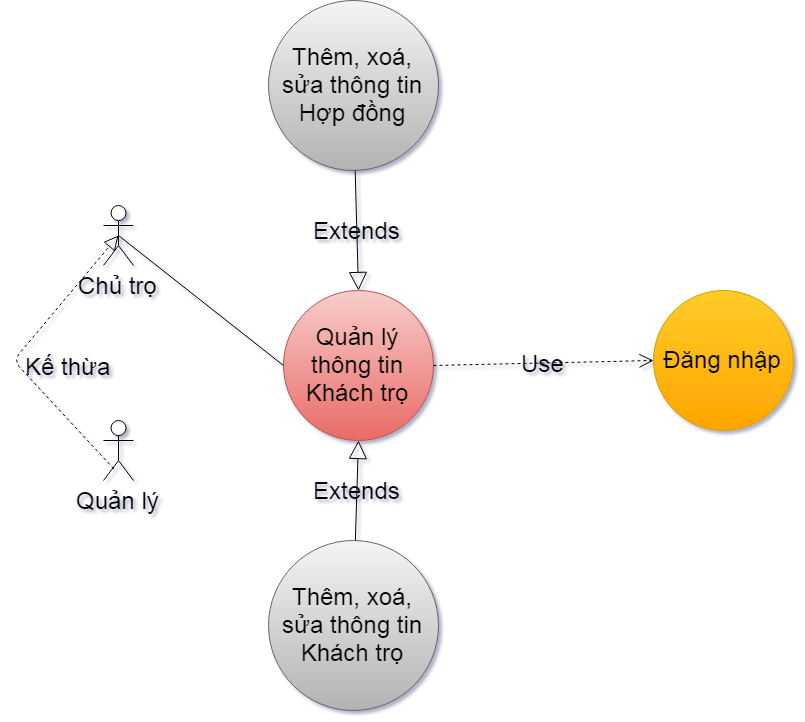

The diagram above was exported from draw.io. Its source (the exported page's mxGraphModel, read from the mxfile embedded in the PNG):
<mxGraphModel dx="1024" dy="1082" grid="1" gridSize="10" guides="1" tooltips="1" connect="1" arrows="1" fold="1" page="1" pageScale="1" pageWidth="900" pageHeight="1600" math="0" shadow="1">
  <root>
    <mxCell id="0" />
    <mxCell id="1" parent="0" />
    <mxCell id="2" value="Chủ trọ" style="shape=umlActor;verticalLabelPosition=bottom;labelBackgroundColor=none;verticalAlign=top;html=1;fontSize=24;" vertex="1" parent="1">
      <mxGeometry x="170" y="245" width="30" height="60" as="geometry" />
    </mxCell>
    <mxCell id="3" value="Quản lý" style="shape=umlActor;verticalLabelPosition=bottom;labelBackgroundColor=none;verticalAlign=top;html=1;fontSize=24;" vertex="1" parent="1">
      <mxGeometry x="170" y="460" width="30" height="60" as="geometry" />
    </mxCell>
    <mxCell id="4" value="Quản lý thông tin Khách trọ" style="ellipse;whiteSpace=wrap;html=1;fillColor=#f8cecc;gradientColor=#ea6b66;fontSize=24;strokeColor=#b85450;labelBackgroundColor=none;" vertex="1" parent="1">
      <mxGeometry x="350" y="330" width="150" height="150" as="geometry" />
    </mxCell>
    <mxCell id="5" value="Thêm, xoá, sửa thông tin Hợp đồng" style="ellipse;whiteSpace=wrap;html=1;fillColor=#f5f5f5;gradientColor=#b3b3b3;fontSize=24;strokeColor=#666666;labelBackgroundColor=none;" vertex="1" parent="1">
      <mxGeometry x="335" y="40" width="170" height="170" as="geometry" />
    </mxCell>
    <mxCell id="6" value="Đăng nhập" style="ellipse;whiteSpace=wrap;html=1;fillColor=#ffcd28;gradientColor=#ffa500;fontSize=24;strokeColor=#d79b00;labelBackgroundColor=none;" vertex="1" parent="1">
      <mxGeometry x="720" y="330" width="140" height="140" as="geometry" />
    </mxCell>
    <mxCell id="7" value="" style="endArrow=block;dashed=1;endFill=0;endSize=12;html=1;fontSize=16;exitX=0.344;exitY=0.806;exitDx=0;exitDy=0;exitPerimeter=0;entryX=0.5;entryY=0.5;entryDx=0;entryDy=0;entryPerimeter=0;labelBackgroundColor=none;" edge="1" source="3" target="2" parent="1">
      <mxGeometry width="160" relative="1" as="geometry">
        <mxPoint x="160" y="520" as="sourcePoint" />
        <mxPoint x="320" y="520" as="targetPoint" />
        <Array as="points">
          <mxPoint x="80" y="400" />
        </Array>
      </mxGeometry>
    </mxCell>
    <mxCell id="8" value="Kế thừa" style="text;html=1;resizable=0;points=[];autosize=1;align=left;verticalAlign=top;spacingTop=-4;fontSize=24;labelBackgroundColor=none;" vertex="1" parent="1">
      <mxGeometry x="90" y="390" width="70" height="20" as="geometry" />
    </mxCell>
    <mxCell id="9" value="" style="endArrow=none;html=1;fontSize=24;entryX=0;entryY=0.5;entryDx=0;entryDy=0;exitX=0.5;exitY=0.5;exitDx=0;exitDy=0;exitPerimeter=0;labelBackgroundColor=none;" edge="1" source="2" target="4" parent="1">
      <mxGeometry width="50" height="50" relative="1" as="geometry">
        <mxPoint x="70" y="620" as="sourcePoint" />
        <mxPoint x="120" y="570" as="targetPoint" />
      </mxGeometry>
    </mxCell>
    <mxCell id="10" value="Use" style="endArrow=open;endSize=12;dashed=1;html=1;fontSize=24;exitX=1;exitY=0.5;exitDx=0;exitDy=0;entryX=0;entryY=0.5;entryDx=0;entryDy=0;labelBackgroundColor=none;" edge="1" source="4" target="6" parent="1">
      <mxGeometry width="160" relative="1" as="geometry">
        <mxPoint x="70" y="570" as="sourcePoint" />
        <mxPoint x="230" y="570" as="targetPoint" />
      </mxGeometry>
    </mxCell>
    <mxCell id="11" value="Thêm, xoá, sửa thông tin Khách trọ" style="ellipse;whiteSpace=wrap;html=1;fillColor=#f5f5f5;gradientColor=#b3b3b3;fontSize=24;strokeColor=#666666;labelBackgroundColor=none;" vertex="1" parent="1">
      <mxGeometry x="335" y="580" width="170" height="170" as="geometry" />
    </mxCell>
    <mxCell id="12" value="Extends" style="endArrow=block;endSize=16;endFill=0;html=1;fontSize=24;entryX=0.5;entryY=0;entryDx=0;entryDy=0;labelBackgroundColor=none;" edge="1" source="5" target="4" parent="1">
      <mxGeometry width="160" relative="1" as="geometry">
        <mxPoint x="540" y="274" as="sourcePoint" />
        <mxPoint x="700" y="274" as="targetPoint" />
      </mxGeometry>
    </mxCell>
    <mxCell id="13" value="Extends" style="endArrow=block;endSize=16;endFill=0;html=1;fontSize=24;entryX=0.5;entryY=1;entryDx=0;entryDy=0;labelBackgroundColor=none;" edge="1" source="11" target="4" parent="1">
      <mxGeometry width="160" relative="1" as="geometry">
        <mxPoint x="665" y="550" as="sourcePoint" />
        <mxPoint x="479.4974746830585" y="459.4974746830585" as="targetPoint" />
      </mxGeometry>
    </mxCell>
  </root>
</mxGraphModel>